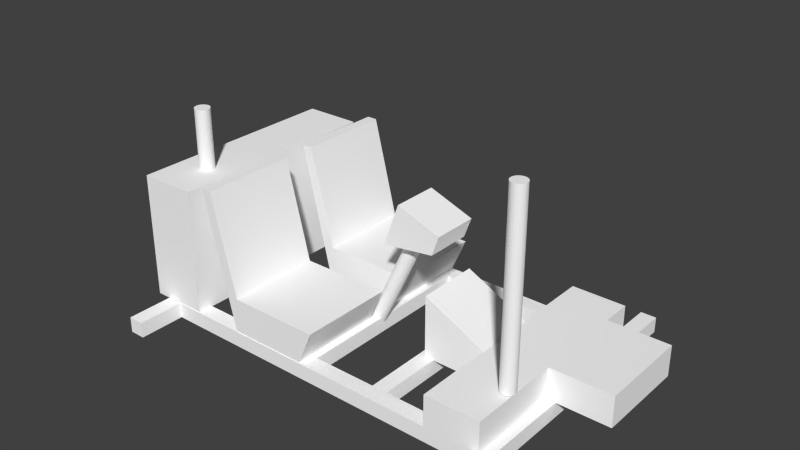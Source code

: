 # Source: apolloj1.blend  (saved by Blender 2.71.0; exported with 4.5.12 LTS)
import bpy
from mathutils import Matrix  # noqa: F401  (used for matrix-valued properties, if any)

bpy.ops.wm.read_factory_settings(use_empty=True)
scene = bpy.context.scene
scene.name = 'Scene'

# ---- collections
col_collection_1 = bpy.data.collections.new('Collection 1'); scene.collection.children.link(col_collection_1)

# ---- materials (node trees are filled in below, after node groups)
mat_colobotmesh_mat_1 = bpy.data.materials.new('ColobotMesh_mat_1')
mat_colobotmesh_mat_1.alpha_threshold = 0.0
mat_colobotmesh_mat_1.use_transparent_shadow = False
mat_colobotmesh_mat_1.diffuse_color = (1.0, 1.0, 1.0, 1.0)
mat_colobotmesh_mat_1.specular_color = (0.0, 0.0, 0.0)
mat_colobotmesh_mat_1.roughness = 0.5

# ---- material node trees

# ---- world
world_world = bpy.data.worlds.new('World'); scene.world = world_world
world_world.color = (0.05088, 0.05088, 0.05088)
world_world.use_sun_shadow = False
world_world.sun_shadow_jitter_overblur = 0.0
world_world.cycles.sampling_method = 'MANUAL'
world_world.cycles.sample_map_resolution = 256

# ---- meshes
me_colobotmesh = bpy.data.meshes.new('ColobotMesh_')
me_colobotmesh.from_pydata([(-6.012, 1.883, -4.987), (-6.012, 1.383, 5.013), (-5.512, 1.383, -4.987), (-6.012, 1.383, -4.987), (-5.512, 1.883, -4.987), (0.2915, 4.747, -0.7302), (1.979, 4.974, -0.7302), (2.211, 5.611, 0.7317), (4.0, 2.864, 1.0), (2.0, 1.864, 1.0), (2.0, 3.842, 1.0), (-3.0, 1.87, 0.507), (-3.0, 1.87, 3.507), (5.717, 2.864, -3.514), (3.965, 2.864, -3.514), (3.965, 2.864, 3.525), (-6.489, 5.864, -3.495), (6.019, 1.383, -4.987), (5.519, 1.383, -4.987), (5.519, 1.883, -4.987), (7.708, 2.865, 0.4942), (1.808, 1.883, 3.024), (7.708, 1.865, 0.4942), (-6.489, 1.864, 3.505), (-0.4888, 1.87, 0.507), (5.738, 1.383, 3.024), (1.808, 1.883, -3.024), (5.717, 1.864, 3.525), (-5.762, 1.883, -3.014), (5.717, 1.864, -3.514), (3.965, 1.864, -3.514), (-0.2473, 1.383, 3.024), (-0.7473, 1.383, 3.024), (-0.7473, 1.383, -3.024), (-0.2473, 1.883, 3.024), (-5.762, 1.883, 3.524), (-5.762, 1.383, -3.014), (-5.762, 1.383, -3.514), (-4.02, 6.186, 0.507), (-0.4888, 1.87, 3.507), (-4.648, 1.864, -3.495), (-6.489, 1.864, -3.495), (-4.648, 1.864, 3.505), (1.979, 4.974, 0.7317), (-5.512, 1.383, 5.013), (-6.012, 1.883, 5.013), (-5.512, 1.883, 5.013), (5.708, 1.865, 0.4942), (-7.173, 1.962, -2.504), (-6.489, 1.962, -2.504), (4.0, 1.864, -1.0), (-5.762, 1.883, -3.514), (5.738, 1.883, -3.014), (5.738, 1.383, -3.514), (-6.489, 3.962, 0.3468), (-7.173, 3.962, -2.504), (-7.173, 1.962, 0.3468), (-7.173, 3.962, 0.3468), (0.7936, 6.127, -0.7302), (2.211, 5.611, -0.7302), (6.019, 1.883, 5.013), (6.019, 1.883, -4.987), (0.0, 3.0, 0.507), (-2.898, 3.0, -3.534), (-4.02, 6.186, -0.5338), (-3.694, 6.186, -3.534), (0.0, 3.0, -0.5338), (-6.489, 5.864, 3.505), (-4.648, 5.864, 3.505), (5.738, 1.383, -3.014), (5.738, 1.383, 3.524), (5.738, 1.883, 3.024), (-5.762, 1.883, 3.024), (4.0, 1.864, 1.0), (-0.4888, 1.87, -3.534), (-0.4888, 1.87, -0.5338), (-3.0, 1.87, -0.5338), (-3.0, 1.87, -3.534), (6.019, 1.383, 5.013), (2.0, 3.842, -1.0), (4.0, 2.864, -1.0), (-4.648, 5.864, -3.495), (0.7936, 6.127, 0.7317), (-2.898, 3.0, -0.5338), (-3.694, 6.186, -0.5338), (0.0, 3.0, -3.534), (0.2915, 4.747, 0.7317), (3.965, 1.864, 3.525), (5.717, 2.864, 3.525), (-6.489, 3.962, -2.504), (-6.489, 1.962, 0.3468), (-4.02, 6.186, -3.534), (5.708, 2.865, -2.516), (5.708, 2.865, 0.4942), (7.708, 2.865, -2.516), (7.708, 1.865, -2.516), (5.708, 1.865, -2.516), (2.0, 1.864, -1.0), (-3.694, 6.186, 3.507), (-0.7473, 1.883, 3.024), (-0.2473, 1.883, -3.024), (-0.7473, 1.883, -3.024), (1.808, 1.383, 3.024), (1.808, 1.383, -3.024), (2.308, 1.883, -3.024), (2.308, 1.883, 3.024), (2.308, 1.383, 3.024), (2.308, 1.383, -3.024), (5.519, 1.383, 5.013), (5.519, 1.883, 5.013), (-5.762, 1.383, 3.524), (-5.762, 1.383, 3.024), (-2.898, 3.0, 0.507), (-0.2473, 1.383, -3.024), (-3.694, 6.186, 0.507), (0.0, 3.0, 3.507), (-2.898, 3.0, 3.507), (-4.02, 6.186, 3.507), (5.509, 8.747, 2.04), (5.509, 2.876, 1.8), (5.509, 8.747, 1.8), (5.559, 2.876, 1.805), (5.559, 8.747, 1.805), (5.606, 2.876, 1.821), (5.606, 8.747, 1.821), (5.65, 2.876, 1.846), (5.65, 8.747, 1.846), (5.687, 2.876, 1.879), (5.687, 8.747, 1.879), (5.716, 2.876, 1.92), (5.716, 8.747, 1.92), (5.737, 2.876, 1.966), (5.737, 8.747, 1.966), (5.747, 2.876, 2.015), (5.747, 8.747, 2.015), (5.747, 2.876, 2.065), (5.747, 8.747, 2.065), (5.737, 2.876, 2.114), (5.737, 8.747, 2.114), (5.716, 2.876, 2.159), (5.716, 8.747, 2.159), (5.687, 2.876, 2.2), (5.687, 8.747, 2.2), (5.65, 2.876, 2.233), (5.65, 8.747, 2.233), (5.606, 2.876, 2.258), (5.606, 8.747, 2.258), (5.559, 2.876, 2.274), (5.559, 8.747, 2.274), (5.509, 2.876, 2.279), (5.509, 8.747, 2.279), (5.459, 2.876, 2.274), (5.459, 8.747, 2.274), (5.412, 2.876, 2.258), (5.412, 8.747, 2.258), (5.368, 2.876, 2.233), (5.368, 8.747, 2.233), (5.331, 2.876, 2.2), (5.331, 8.747, 2.2), (5.302, 2.876, 2.159), (5.302, 8.747, 2.159), (5.281, 2.876, 2.114), (5.281, 8.747, 2.114), (5.271, 2.876, 2.065), (5.271, 8.747, 2.065), (5.271, 2.876, 2.015), (5.271, 8.747, 2.015), (5.281, 2.876, 1.966), (5.281, 8.747, 1.966), (5.302, 2.876, 1.92), (5.302, 8.747, 1.92), (5.331, 2.876, 1.879), (5.331, 8.747, 1.879), (5.368, 2.876, 1.846), (5.368, 8.747, 1.846), (5.412, 2.876, 1.821), (5.412, 8.747, 1.821), (5.459, 2.876, 1.805), (5.459, 8.747, 1.805), (-5.517, 7.781, 2.012), (-5.517, 5.83, 1.773), (-5.517, 7.781, 1.773), (-5.467, 5.83, 1.778), (-5.467, 7.781, 1.778), (-5.42, 5.83, 1.794), (-5.42, 7.781, 1.794), (-5.376, 5.83, 1.819), (-5.376, 7.781, 1.819), (-5.339, 5.83, 1.852), (-5.339, 7.781, 1.852), (-5.31, 5.83, 1.893), (-5.31, 7.781, 1.893), (-5.289, 5.83, 1.938), (-5.289, 7.781, 1.938), (-5.279, 5.83, 1.987), (-5.279, 7.781, 1.987), (-5.279, 5.83, 2.037), (-5.279, 7.781, 2.037), (-5.289, 5.83, 2.086), (-5.289, 7.781, 2.086), (-5.31, 5.83, 2.132), (-5.31, 7.781, 2.132), (-5.339, 5.83, 2.173), (-5.339, 7.781, 2.173), (-5.376, 5.83, 2.206), (-5.376, 7.781, 2.206), (-5.42, 5.83, 2.231), (-5.42, 7.781, 2.231), (-5.467, 5.83, 2.247), (-5.467, 7.781, 2.247), (-5.517, 5.83, 2.252), (-5.517, 7.781, 2.252), (-5.567, 5.83, 2.247), (-5.567, 7.781, 2.247), (-5.614, 5.83, 2.231), (-5.614, 7.781, 2.231), (-5.658, 5.83, 2.206), (-5.658, 7.781, 2.206), (-5.695, 5.83, 2.173), (-5.695, 7.781, 2.173), (-5.724, 5.83, 2.132), (-5.724, 7.781, 2.132), (-5.745, 5.83, 2.086), (-5.745, 7.781, 2.086), (-5.755, 5.83, 2.037), (-5.755, 7.781, 2.037), (-5.755, 5.83, 1.987), (-5.755, 7.781, 1.987), (-5.745, 5.83, 1.938), (-5.745, 7.781, 1.938), (-5.724, 5.83, 1.893), (-5.724, 7.781, 1.893), (-5.695, 5.83, 1.852), (-5.695, 7.781, 1.852), (-5.658, 5.83, 1.819), (-5.658, 7.781, 1.819), (-5.614, 5.83, 1.794), (-5.614, 7.781, 1.794), (-5.567, 5.83, 1.778), (-5.567, 7.781, 1.778), (-0.5212, 1.681, -0.1478), (1.102, 5.161, -0.1478), (-0.4761, 1.66, -0.1426), (1.147, 5.14, -0.1426), (-0.4329, 1.64, -0.1271), (1.19, 5.12, -0.1271), (-0.3936, 1.621, -0.1021), (1.229, 5.102, -0.1021), (-0.3599, 1.606, -0.0686), (1.263, 5.086, -0.0686), (-0.3333, 1.593, -0.02811), (1.29, 5.073, -0.02811), (-0.3148, 1.585, 0.01762), (1.308, 5.065, 0.01762), (-0.3054, 1.58, 0.06658), (1.317, 5.06, 0.06658), (-0.3054, 1.58, 0.1166), (1.317, 5.06, 0.1166), (-0.3148, 1.585, 0.1656), (1.308, 5.065, 0.1656), (-0.3333, 1.593, 0.2113), (1.29, 5.073, 0.2113), (-0.3599, 1.606, 0.2518), (1.263, 5.086, 0.2518), (-0.3936, 1.621, 0.2853), (1.229, 5.102, 0.2853), (-0.4329, 1.64, 0.3103), (1.19, 5.12, 0.3103), (-0.4761, 1.66, 0.3258), (1.147, 5.14, 0.3258), (-0.5212, 1.681, 0.331), (1.102, 5.161, 0.331), (-0.5663, 1.702, 0.3258), (1.056, 5.182, 0.3258), (-0.6095, 1.722, 0.3103), (1.013, 5.202, 0.3103), (-0.6487, 1.74, 0.2853), (0.9741, 5.22, 0.2853), (-0.6825, 1.756, 0.2518), (0.9403, 5.236, 0.2518), (-0.7091, 1.768, 0.2113), (0.9137, 5.249, 0.2113), (-0.7276, 1.777, 0.1656), (0.8952, 5.257, 0.1656), (-0.737, 1.781, 0.1166), (0.8858, 5.262, 0.1166), (-0.737, 1.781, 0.06658), (0.8858, 5.262, 0.06658), (-0.7276, 1.777, 0.01762), (0.8952, 5.257, 0.01762), (-0.7091, 1.768, -0.02811), (0.9137, 5.249, -0.02811), (-0.6825, 1.756, -0.0686), (0.9403, 5.236, -0.0686), (-0.6487, 1.74, -0.1021), (0.9741, 5.22, -0.1021), (-0.6095, 1.722, -0.1271), (1.013, 5.202, -0.1271), (-0.5663, 1.702, -0.1426), (1.056, 5.182, -0.1426)], [], [(0, 45, 46), (74, 75, 76), (77, 74, 76), (104, 105, 106), (106, 107, 104), (94, 95, 96), (56, 57, 55), (46, 45, 1), (1, 44, 46), (4, 2, 3), (3, 0, 4), (2, 44, 1), (1, 3, 2), (4, 46, 44), (44, 2, 4), (46, 4, 0), (3, 1, 45), (45, 0, 3), (60, 109, 108), (108, 78, 60), (61, 17, 18), (18, 19, 61), (17, 78, 108), (108, 18, 17), (61, 60, 78), (78, 17, 61), (19, 109, 60), (60, 61, 19), (18, 108, 109), (109, 19, 18), (70, 110, 111), (111, 25, 70), (252, 250, 253), (250, 248, 251), (71, 72, 35), (248, 246, 249), (25, 111, 72), (72, 71, 25), (69, 36, 37), (37, 53, 69), (52, 28, 36), (36, 69, 52), (246, 244, 247), (244, 242, 245), (53, 37, 51), (242, 240, 243), (42, 23, 41), (41, 40, 42), (68, 81, 16), (16, 67, 68), (81, 40, 41), (41, 16, 81), (68, 42, 40), (40, 81, 68), (67, 23, 42), (42, 68, 67), (16, 41, 23), (23, 67, 16), (77, 76, 64), (91, 77, 64), (85, 66, 75), (74, 85, 75), (63, 83, 66), (85, 63, 66), (65, 84, 83), (63, 65, 83), (91, 64, 84), (65, 91, 84), (66, 83, 75), (75, 83, 76), (76, 83, 64), (83, 84, 64), (63, 85, 74), (63, 74, 77), (63, 77, 91), (65, 63, 91), (11, 12, 117), (38, 11, 117), (24, 39, 12), (11, 24, 12), (62, 115, 39), (24, 62, 39), (112, 116, 115), (62, 112, 115), (114, 98, 116), (112, 114, 116), (38, 117, 98), (114, 38, 98), (115, 116, 39), (39, 116, 12), (12, 116, 117), (116, 98, 117), (112, 62, 24), (112, 24, 11), (112, 11, 38), (114, 112, 38), (27, 87, 30), (30, 29, 27), (88, 13, 14), (14, 15, 88), (13, 29, 30), (30, 14, 13), (88, 27, 29), (29, 13, 88), (15, 87, 27), (27, 88, 15), (14, 30, 87), (87, 15, 14), (73, 9, 97), (97, 50, 73), (8, 80, 79), (79, 10, 8), (80, 50, 97), (97, 79, 80), (10, 9, 73), (73, 8, 10), (79, 97, 9), (9, 10, 79), (113, 31, 32), (32, 33, 113), (100, 34, 31), (31, 113, 100), (101, 99, 34), (34, 100, 101), (33, 32, 99), (99, 101, 33), (107, 106, 102), (102, 103, 107), (26, 21, 105), (105, 104, 26), (103, 102, 21), (21, 26, 103), (22, 47, 96), (96, 95, 22), (20, 94, 92), (92, 93, 20), (96, 92, 94), (20, 22, 95), (95, 94, 20), (93, 47, 22), (22, 20, 93), (43, 86, 5), (5, 6, 43), (7, 59, 58), (58, 82, 7), (59, 6, 5), (5, 58, 59), (7, 43, 6), (6, 59, 7), (82, 86, 43), (43, 7, 82), (58, 5, 86), (86, 82, 58), (196, 194, 197), (184, 182, 185), (182, 180, 183), (188, 186, 189), (194, 192, 195), (198, 196, 199), (190, 188, 191), (186, 184, 187), (192, 190, 193), (90, 56, 48), (48, 49, 90), (54, 89, 55), (55, 57, 54), (89, 49, 48), (48, 55, 89), (57, 56, 90), (90, 54, 57), (55, 48, 56), (118, 122, 120), (119, 120, 122), (118, 124, 122), (121, 122, 124), (118, 126, 124), (123, 124, 126), (118, 128, 126), (125, 126, 128), (118, 130, 128), (127, 128, 130), (118, 132, 130), (129, 130, 132), (118, 134, 132), (131, 132, 134), (118, 136, 134), (133, 134, 136), (118, 138, 136), (135, 136, 138), (118, 140, 138), (137, 138, 140), (118, 142, 140), (139, 140, 142), (118, 144, 142), (141, 142, 144), (118, 146, 144), (143, 144, 146), (118, 148, 146), (145, 146, 148), (118, 150, 148), (147, 148, 150), (118, 152, 150), (149, 150, 152), (118, 154, 152), (151, 152, 154), (118, 156, 154), (153, 154, 156), (118, 158, 156), (155, 156, 158), (118, 160, 158), (157, 158, 160), (118, 162, 160), (159, 160, 162), (118, 164, 162), (161, 162, 164), (118, 166, 164), (163, 164, 166), (118, 168, 166), (165, 166, 168), (118, 170, 168), (167, 168, 170), (118, 172, 170), (169, 170, 172), (118, 174, 172), (171, 172, 174), (118, 176, 174), (173, 174, 176), (118, 178, 176), (175, 176, 178), (118, 120, 178), (177, 178, 120), (121, 119, 122), (123, 121, 124), (125, 123, 126), (127, 125, 128), (129, 127, 130), (131, 129, 132), (133, 131, 134), (135, 133, 136), (137, 135, 138), (139, 137, 140), (141, 139, 142), (143, 141, 144), (145, 143, 146), (147, 145, 148), (149, 147, 150), (151, 149, 152), (153, 151, 154), (155, 153, 156), (157, 155, 158), (159, 157, 160), (161, 159, 162), (163, 161, 164), (165, 163, 166), (167, 165, 168), (169, 167, 170), (171, 169, 172), (173, 171, 174), (175, 173, 176), (177, 175, 178), (119, 177, 120), (179, 183, 181), (180, 181, 183), (179, 185, 183), (182, 183, 185), (179, 187, 185), (184, 185, 187), (179, 189, 187), (186, 187, 189), (179, 191, 189), (188, 189, 191), (179, 193, 191), (190, 191, 193), (179, 195, 193), (192, 193, 195), (179, 197, 195), (194, 195, 197), (180, 238, 181), (179, 199, 197), (196, 197, 199), (238, 236, 239), (179, 201, 199), (198, 199, 201), (236, 234, 237), (179, 203, 201), (200, 201, 203), (234, 232, 235), (179, 205, 203), (202, 203, 205), (232, 230, 233), (179, 207, 205), (204, 205, 207), (230, 228, 231), (179, 209, 207), (206, 207, 209), (228, 226, 229), (179, 211, 209), (208, 209, 211), (226, 224, 227), (179, 213, 211), (210, 211, 213), (224, 222, 225), (179, 215, 213), (212, 213, 215), (222, 220, 223), (179, 217, 215), (214, 215, 217), (220, 218, 221), (179, 219, 217), (216, 217, 219), (218, 216, 219), (179, 221, 219), (218, 219, 221), (216, 214, 217), (179, 223, 221), (220, 221, 223), (214, 212, 215), (179, 225, 223), (222, 223, 225), (212, 210, 213), (179, 227, 225), (224, 225, 227), (210, 208, 211), (179, 229, 227), (226, 227, 229), (208, 206, 209), (179, 231, 229), (228, 229, 231), (206, 204, 207), (179, 233, 231), (230, 231, 233), (204, 202, 205), (179, 235, 233), (232, 233, 235), (202, 200, 203), (179, 237, 235), (234, 235, 237), (200, 198, 201), (179, 239, 237), (236, 237, 239), (179, 181, 239), (238, 239, 181), (240, 241, 243), (242, 243, 245), (244, 245, 247), (246, 247, 249), (248, 249, 251), (250, 251, 253), (252, 253, 255), (254, 255, 257), (256, 257, 259), (258, 259, 261), (260, 261, 263), (262, 263, 265), (264, 265, 267), (266, 267, 269), (268, 269, 271), (270, 271, 273), (272, 273, 275), (274, 275, 277), (276, 277, 279), (278, 279, 281), (280, 281, 283), (282, 283, 285), (284, 285, 287), (286, 287, 289), (288, 289, 291), (290, 291, 293), (292, 293, 295), (294, 295, 297), (296, 297, 299), (298, 299, 241), (27, 35, 110), (110, 70, 27), (35, 27, 71), (29, 51, 28), (28, 52, 29), (51, 29, 53), (254, 252, 255), (256, 254, 257), (258, 256, 259), (260, 258, 261), (262, 260, 263), (264, 262, 265), (266, 264, 267), (268, 266, 269), (270, 268, 271), (272, 270, 273), (274, 272, 275), (276, 274, 277), (278, 276, 279), (280, 278, 281), (282, 280, 283), (284, 282, 285), (286, 284, 287), (288, 286, 289), (290, 288, 291), (292, 290, 293), (294, 292, 295), (296, 294, 297), (298, 296, 299), (240, 298, 241)])
_uv = me_colobotmesh.uv_layers.new(name='UV_1')
_uv.uv.foreach_set('vector', [0.5957, 0.998, 0.623, 0.998, 0.623, 0.998, 0.6855, 0.9707, 0.6855, 0.998, 0.6582, 0.998, 0.6582, 0.9707, 0.6855, 0.9707, 0.6582, 0.998, 0.623, 0.998, 0.5957, 0.998, 0.5957, 0.9707, 0.5957, 0.9707, 0.623, 0.9707, 0.623, 0.998, 0.248, 0.998, 0.248, 0.752, 0.001953, 0.752, 0.248, 0.752, 0.248, 0.998, 0.001953, 0.998, 0.748, 0.9668, 0.6895, 0.9668, 0.6895, 0.9082, 0.6895, 0.9082, 0.748, 0.9082, 0.748, 0.9668, 0.748, 0.9668, 0.748, 0.9082, 0.6895, 0.9082, 0.6895, 0.9082, 0.6895, 0.9668, 0.748, 0.9668, 0.5957, 0.9707, 0.623, 0.9707, 0.623, 0.9707, 0.623, 0.9707, 0.5957, 0.9707, 0.5957, 0.9707, 0.5957, 0.998, 0.623, 0.998, 0.623, 0.9707, 0.623, 0.9707, 0.5957, 0.9707, 0.5957, 0.998, 0.623, 0.998, 0.5957, 0.998, 0.5957, 0.998, 0.5957, 0.9707, 0.623, 0.9707, 0.623, 0.998, 0.623, 0.998, 0.5957, 0.998, 0.5957, 0.9707, 0.748, 0.9668, 0.6895, 0.9668, 0.6895, 0.9082, 0.6895, 0.9082, 0.748, 0.9082, 0.748, 0.9668, 0.748, 0.9668, 0.748, 0.9082, 0.6895, 0.9082, 0.6895, 0.9082, 0.6895, 0.9668, 0.748, 0.9668, 0.5957, 0.9707, 0.623, 0.9707, 0.623, 0.9707, 0.623, 0.9707, 0.5957, 0.9707, 0.5957, 0.9707, 0.5957, 0.998, 0.623, 0.998, 0.623, 0.9707, 0.623, 0.9707, 0.5957, 0.9707, 0.5957, 0.998, 0.5957, 0.998, 0.623, 0.998, 0.623, 0.998, 0.623, 0.998, 0.5957, 0.998, 0.5957, 0.998, 0.5957, 0.9707, 0.623, 0.9707, 0.623, 0.998, 0.623, 0.998, 0.5957, 0.998, 0.5957, 0.9707, 0.5957, 0.998, 0.623, 0.998, 0.623, 0.9707, 0.623, 0.9707, 0.5957, 0.9707, 0.5957, 0.998, 0.6128, 0.9757, 0.6147, 0.9757, 0.6128, 0.9953, 0.6147, 0.9757, 0.6164, 0.9757, 0.6147, 0.9953, 0.5957, 0.9707, 0.623, 0.9707, 0.623, 0.998, 0.6164, 0.9757, 0.6178, 0.9757, 0.6164, 0.9953, 0.5957, 0.9707, 0.623, 0.9707, 0.623, 0.998, 0.623, 0.998, 0.5957, 0.998, 0.5957, 0.9707, 0.5957, 0.998, 0.623, 0.998, 0.623, 0.9707, 0.623, 0.9707, 0.5957, 0.9707, 0.5957, 0.998, 0.5957, 0.998, 0.623, 0.998, 0.623, 0.9707, 0.623, 0.9707, 0.5957, 0.9707, 0.5957, 0.998, 0.6178, 0.9757, 0.6188, 0.9757, 0.6178, 0.9953, 0.6188, 0.9757, 0.6195, 0.9757, 0.6188, 0.9953, 0.5957, 0.9707, 0.623, 0.9707, 0.623, 0.998, 0.6195, 0.9757, 0.6197, 0.9757, 0.6195, 0.9953, 0.623, 0.998, 0.5957, 0.998, 0.5957, 0.9707, 0.5957, 0.9707, 0.623, 0.9707, 0.623, 0.998, 0.127, 0.001953, 0.127, 0.498, 0.2324, 0.498, 0.2324, 0.498, 0.2324, 0.001953, 0.127, 0.001953, 0.001953, 0.248, 0.001953, 0.001953, 0.1074, 0.001953, 0.1074, 0.001953, 0.1074, 0.248, 0.001953, 0.248, 0.502, 0.498, 0.502, 0.252, 0.9355, 0.252, 0.9355, 0.252, 0.9355, 0.498, 0.502, 0.498, 0.1074, 0.248, 0.1074, 0.001953, 0.001953, 0.001953, 0.001953, 0.001953, 0.001953, 0.248, 0.1074, 0.248, 0.9355, 0.498, 0.9355, 0.252, 0.502, 0.252, 0.502, 0.252, 0.502, 0.498, 0.9355, 0.498, 0.6582, 0.9707, 0.6855, 0.9707, 0.6855, 0.998, 0.6582, 0.998, 0.6582, 0.9707, 0.6855, 0.998, 0.498, 0.248, 0.252, 0.248, 0.252, 0.1738, 0.498, 0.1738, 0.498, 0.248, 0.252, 0.1738, 0.252, 0.252, 0.252, 0.498, 0.498, 0.498, 0.498, 0.252, 0.252, 0.252, 0.498, 0.498, 0.252, 0.502, 0.252, 0.748, 0.498, 0.748, 0.498, 0.502, 0.252, 0.502, 0.498, 0.748, 0.6582, 0.9922, 0.6855, 0.9922, 0.6855, 0.9648, 0.6582, 0.9922, 0.6582, 0.9922, 0.6855, 0.9648, 0.252, 0.248, 0.4896, 0.248, 0.2921, 0.1738, 0.2921, 0.1738, 0.4896, 0.248, 0.498, 0.1738, 0.6651, 0.9707, 0.6658, 0.9779, 0.6582, 0.998, 0.6658, 0.9779, 0.6604, 0.998, 0.6582, 0.998, 0.4896, 0.248, 0.252, 0.248, 0.2921, 0.1738, 0.4896, 0.248, 0.2921, 0.1738, 0.498, 0.1738, 0.6658, 0.9779, 0.6651, 0.9707, 0.6582, 0.998, 0.6604, 0.998, 0.6658, 0.9779, 0.6582, 0.998, 0.6582, 0.9707, 0.6855, 0.9707, 0.6855, 0.998, 0.6582, 0.998, 0.6582, 0.9707, 0.6855, 0.998, 0.6855, 0.9707, 0.6855, 0.998, 0.6582, 0.998, 0.6582, 0.9707, 0.6855, 0.9707, 0.6582, 0.998, 0.252, 0.248, 0.498, 0.248, 0.498, 0.1738, 0.252, 0.1738, 0.252, 0.248, 0.498, 0.1738, 0.252, 0.252, 0.252, 0.498, 0.498, 0.498, 0.498, 0.252, 0.252, 0.252, 0.498, 0.498, 0.252, 0.502, 0.252, 0.748, 0.498, 0.748, 0.498, 0.502, 0.252, 0.502, 0.498, 0.748, 0.6582, 0.9922, 0.6855, 0.9922, 0.6855, 0.9648, 0.6582, 0.9922, 0.6582, 0.9922, 0.6855, 0.9648, 0.252, 0.248, 0.4896, 0.248, 0.2921, 0.1738, 0.2921, 0.1738, 0.4896, 0.248, 0.498, 0.1738, 0.6651, 0.9707, 0.6658, 0.9779, 0.6582, 0.998, 0.6658, 0.9779, 0.6604, 0.998, 0.6582, 0.998, 0.4896, 0.248, 0.252, 0.248, 0.2921, 0.1738, 0.4896, 0.248, 0.2921, 0.1738, 0.498, 0.1738, 0.6658, 0.9779, 0.6651, 0.9707, 0.6582, 0.998, 0.6604, 0.998, 0.6658, 0.9779, 0.6582, 0.998, 0.998, 0.998, 0.877, 0.998, 0.877, 0.502, 0.877, 0.502, 0.998, 0.502, 0.998, 0.998, 0.998, 0.998, 0.998, 0.502, 0.877, 0.502, 0.877, 0.502, 0.877, 0.998, 0.998, 0.998, 0.6543, 0.8262, 0.6543, 0.7598, 0.5332, 0.7598, 0.5332, 0.7598, 0.5332, 0.8262, 0.6543, 0.8262, 0.8066, 0.998, 0.873, 0.998, 0.873, 0.502, 0.873, 0.502, 0.8066, 0.502, 0.8066, 0.998, 0.5332, 0.8262, 0.5332, 0.7598, 0.6543, 0.7598, 0.6543, 0.7598, 0.6543, 0.8262, 0.5332, 0.8262, 0.8066, 0.502, 0.873, 0.502, 0.873, 0.998, 0.873, 0.998, 0.8066, 0.998, 0.8066, 0.502, 0.623, 0.998, 0.5957, 0.998, 0.5957, 0.9707, 0.5957, 0.9707, 0.623, 0.9707, 0.623, 0.998, 0.6582, 0.9707, 0.6855, 0.9707, 0.6855, 0.998, 0.6855, 0.998, 0.6582, 0.998, 0.6582, 0.9707, 0.6582, 0.9845, 0.6582, 0.9707, 0.6855, 0.9707, 0.6855, 0.9707, 0.6855, 0.998, 0.6582, 0.9845, 0.6855, 0.998, 0.6855, 0.9707, 0.6582, 0.9707, 0.6582, 0.9707, 0.6582, 0.9845, 0.6855, 0.998, 0.4199, 0.1699, 0.4199, 0.001953, 0.252, 0.001953, 0.252, 0.001953, 0.252, 0.1699, 0.4199, 0.1699, 0.5957, 0.9707, 0.5957, 0.998, 0.623, 0.998, 0.623, 0.998, 0.623, 0.9707, 0.5957, 0.9707, 0.623, 0.998, 0.5957, 0.998, 0.5957, 0.9707, 0.5957, 0.9707, 0.623, 0.9707, 0.623, 0.998, 0.623, 0.9707, 0.623, 0.998, 0.5957, 0.998, 0.5957, 0.998, 0.5957, 0.9707, 0.623, 0.9707, 0.623, 0.9707, 0.5957, 0.9707, 0.5957, 0.998, 0.5957, 0.998, 0.623, 0.998, 0.623, 0.9707, 0.5957, 0.9707, 0.5957, 0.998, 0.623, 0.998, 0.623, 0.998, 0.623, 0.9707, 0.5957, 0.9707, 0.623, 0.9707, 0.623, 0.998, 0.5957, 0.998, 0.5957, 0.998, 0.5957, 0.9707, 0.623, 0.9707, 0.623, 0.9707, 0.5957, 0.9707, 0.5957, 0.998, 0.5957, 0.998, 0.623, 0.998, 0.623, 0.9707, 0.248, 0.998, 0.001953, 0.998, 0.001953, 0.752, 0.001953, 0.752, 0.248, 0.752, 0.248, 0.998, 0.248, 0.998, 0.248, 0.752, 0.001953, 0.752, 0.001953, 0.752, 0.001953, 0.998, 0.248, 0.998, 0.001953, 0.752, 0.001953, 0.998, 0.248, 0.998, 0.248, 0.998, 0.248, 0.752, 0.001953, 0.752, 0.001953, 0.752, 0.001953, 0.998, 0.248, 0.998, 0.001953, 0.998, 0.001953, 0.752, 0.248, 0.752, 0.248, 0.752, 0.248, 0.998, 0.001953, 0.998, 0.6855, 0.998, 0.6855, 0.9707, 0.6582, 0.9707, 0.6582, 0.9707, 0.6582, 0.998, 0.6855, 0.998, 0.6855, 0.9707, 0.6582, 0.9707, 0.6582, 0.998, 0.6582, 0.998, 0.6855, 0.998, 0.6855, 0.9707, 0.6855, 0.9878, 0.6822, 0.9752, 0.6582, 0.9707, 0.6582, 0.9707, 0.6654, 0.998, 0.6855, 0.9878, 0.6855, 0.998, 0.6855, 0.9707, 0.6582, 0.9707, 0.6582, 0.9707, 0.6582, 0.998, 0.6855, 0.998, 0.6654, 0.998, 0.6582, 0.9707, 0.6822, 0.9752, 0.6822, 0.9752, 0.6855, 0.9878, 0.6654, 0.998, 0.4199, 0.1699, 0.4199, 0.001953, 0.252, 0.001953, 0.252, 0.001953, 0.252, 0.1699, 0.4199, 0.1699, 0.7564, 0.502, 0.7593, 0.502, 0.7564, 0.748, 0.7703, 0.502, 0.7712, 0.502, 0.7703, 0.748, 0.7712, 0.502, 0.7715, 0.502, 0.7712, 0.748, 0.767, 0.502, 0.7689, 0.502, 0.767, 0.748, 0.7593, 0.502, 0.7621, 0.502, 0.7593, 0.748, 0.7536, 0.502, 0.7564, 0.502, 0.7536, 0.748, 0.7647, 0.502, 0.767, 0.502, 0.7647, 0.748, 0.7689, 0.502, 0.7703, 0.502, 0.7689, 0.748, 0.7621, 0.502, 0.7647, 0.502, 0.7621, 0.748, 0.248, 0.998, 0.001953, 0.998, 0.001953, 0.752, 0.001953, 0.752, 0.248, 0.752, 0.248, 0.998, 0.248, 0.998, 0.248, 0.752, 0.001953, 0.752, 0.001953, 0.752, 0.001953, 0.998, 0.248, 0.998, 0.248, 0.998, 0.248, 0.752, 0.001953, 0.752, 0.001953, 0.752, 0.001953, 0.998, 0.248, 0.998, 0.001953, 0.998, 0.001953, 0.752, 0.248, 0.752, 0.248, 0.752, 0.248, 0.998, 0.001953, 0.998, 0.001953, 0.998, 0.001953, 0.752, 0.248, 0.752, 0.6719, 0.9844, 0.6628, 0.9744, 0.6651, 0.9727, 0.8027, 0.502, 0.8027, 0.998, 0.8024, 0.998, 0.6719, 0.9844, 0.6609, 0.9765, 0.6628, 0.9744, 0.8024, 0.502, 0.8024, 0.998, 0.8016, 0.998, 0.6719, 0.9844, 0.6595, 0.9789, 0.6609, 0.9765, 0.8016, 0.502, 0.8016, 0.998, 0.8001, 0.998, 0.6719, 0.9844, 0.6586, 0.9816, 0.6595, 0.9789, 0.8001, 0.502, 0.8001, 0.998, 0.7982, 0.998, 0.6719, 0.9844, 0.6583, 0.9844, 0.6586, 0.9816, 0.7982, 0.502, 0.7982, 0.998, 0.7959, 0.998, 0.6719, 0.9844, 0.6586, 0.9872, 0.6583, 0.9844, 0.7959, 0.502, 0.7959, 0.998, 0.7933, 0.998, 0.6719, 0.9844, 0.6595, 0.9899, 0.6586, 0.9872, 0.7933, 0.502, 0.7933, 0.998, 0.7905, 0.998, 0.6719, 0.9844, 0.6609, 0.9924, 0.6595, 0.9899, 0.7905, 0.502, 0.7905, 0.998, 0.7877, 0.998, 0.6719, 0.9844, 0.6628, 0.9945, 0.6609, 0.9924, 0.7877, 0.502, 0.7877, 0.998, 0.7849, 0.998, 0.6719, 0.9844, 0.6651, 0.9961, 0.6628, 0.9945, 0.7849, 0.502, 0.7849, 0.998, 0.7823, 0.998, 0.6719, 0.9844, 0.6677, 0.9973, 0.6651, 0.9961, 0.7823, 0.502, 0.7823, 0.998, 0.78, 0.998, 0.6719, 0.9844, 0.6705, 0.9979, 0.6677, 0.9973, 0.78, 0.502, 0.78, 0.998, 0.7781, 0.998, 0.6719, 0.9844, 0.6733, 0.9979, 0.6705, 0.9979, 0.7781, 0.502, 0.7781, 0.998, 0.7767, 0.998, 0.6719, 0.9844, 0.6761, 0.9973, 0.6733, 0.9979, 0.7767, 0.502, 0.7767, 0.998, 0.7758, 0.998, 0.6719, 0.9844, 0.6786, 0.9961, 0.6761, 0.9973, 0.7758, 0.502, 0.7758, 0.998, 0.7755, 0.998, 0.6719, 0.9844, 0.6809, 0.9945, 0.6786, 0.9961, 0.7755, 0.502, 0.7755, 0.998, 0.7758, 0.998, 0.6719, 0.9844, 0.6828, 0.9924, 0.6809, 0.9945, 0.7758, 0.502, 0.7758, 0.998, 0.7767, 0.998, 0.6719, 0.9844, 0.6842, 0.9899, 0.6828, 0.9924, 0.7767, 0.502, 0.7767, 0.998, 0.7781, 0.998, 0.6719, 0.9844, 0.6851, 0.9872, 0.6842, 0.9899, 0.7781, 0.502, 0.7781, 0.998, 0.78, 0.998, 0.6719, 0.9844, 0.6854, 0.9844, 0.6851, 0.9872, 0.78, 0.502, 0.78, 0.998, 0.7823, 0.998, 0.6719, 0.9844, 0.6851, 0.9816, 0.6854, 0.9844, 0.7823, 0.502, 0.7823, 0.998, 0.7849, 0.998, 0.6719, 0.9844, 0.6842, 0.9789, 0.6851, 0.9816, 0.7849, 0.502, 0.7849, 0.998, 0.7877, 0.998, 0.6719, 0.9844, 0.6828, 0.9765, 0.6842, 0.9789, 0.7877, 0.502, 0.7877, 0.998, 0.7905, 0.998, 0.6719, 0.9844, 0.6809, 0.9744, 0.6828, 0.9765, 0.7905, 0.502, 0.7905, 0.998, 0.7933, 0.998, 0.6719, 0.9844, 0.6786, 0.9727, 0.6809, 0.9744, 0.7933, 0.502, 0.7933, 0.998, 0.7959, 0.998, 0.6719, 0.9844, 0.6761, 0.9716, 0.6786, 0.9727, 0.7959, 0.502, 0.7959, 0.998, 0.7982, 0.998, 0.6719, 0.9844, 0.6733, 0.971, 0.6761, 0.9716, 0.7982, 0.502, 0.7982, 0.998, 0.8001, 0.998, 0.6719, 0.9844, 0.6705, 0.971, 0.6733, 0.971, 0.8001, 0.502, 0.8001, 0.998, 0.8016, 0.998, 0.6719, 0.9844, 0.6677, 0.9716, 0.6705, 0.971, 0.8016, 0.502, 0.8016, 0.998, 0.8024, 0.998, 0.6719, 0.9844, 0.6651, 0.9727, 0.6677, 0.9716, 0.8024, 0.502, 0.8024, 0.998, 0.8027, 0.998, 0.8024, 0.502, 0.8027, 0.502, 0.8024, 0.998, 0.8016, 0.502, 0.8024, 0.502, 0.8016, 0.998, 0.8001, 0.502, 0.8016, 0.502, 0.8001, 0.998, 0.7982, 0.502, 0.8001, 0.502, 0.7982, 0.998, 0.7959, 0.502, 0.7982, 0.502, 0.7959, 0.998, 0.7933, 0.502, 0.7959, 0.502, 0.7933, 0.998, 0.7905, 0.502, 0.7933, 0.502, 0.7905, 0.998, 0.7877, 0.502, 0.7905, 0.502, 0.7877, 0.998, 0.7849, 0.502, 0.7877, 0.502, 0.7849, 0.998, 0.7823, 0.502, 0.7849, 0.502, 0.7823, 0.998, 0.78, 0.502, 0.7823, 0.502, 0.78, 0.998, 0.7781, 0.502, 0.78, 0.502, 0.7781, 0.998, 0.7767, 0.502, 0.7781, 0.502, 0.7767, 0.998, 0.7758, 0.502, 0.7767, 0.502, 0.7758, 0.998, 0.7755, 0.502, 0.7758, 0.502, 0.7755, 0.998, 0.7758, 0.502, 0.7755, 0.502, 0.7758, 0.998, 0.7767, 0.502, 0.7758, 0.502, 0.7767, 0.998, 0.7781, 0.502, 0.7767, 0.502, 0.7781, 0.998, 0.78, 0.502, 0.7781, 0.502, 0.78, 0.998, 0.7823, 0.502, 0.78, 0.502, 0.7823, 0.998, 0.7849, 0.502, 0.7823, 0.502, 0.7849, 0.998, 0.7877, 0.502, 0.7849, 0.502, 0.7877, 0.998, 0.7905, 0.502, 0.7877, 0.502, 0.7905, 0.998, 0.7933, 0.502, 0.7905, 0.502, 0.7933, 0.998, 0.7959, 0.502, 0.7933, 0.502, 0.7959, 0.998, 0.7982, 0.502, 0.7959, 0.502, 0.7982, 0.998, 0.8001, 0.502, 0.7982, 0.502, 0.8001, 0.998, 0.8016, 0.502, 0.8001, 0.502, 0.8016, 0.998, 0.8024, 0.502, 0.8016, 0.502, 0.8024, 0.998, 0.8027, 0.502, 0.8024, 0.502, 0.8027, 0.998, 0.6102, 0.984, 0.6102, 0.9735, 0.6123, 0.9737, 0.7715, 0.502, 0.7715, 0.748, 0.7712, 0.748, 0.6102, 0.984, 0.608, 0.9737, 0.6102, 0.9735, 0.7712, 0.502, 0.7712, 0.748, 0.7703, 0.748, 0.6102, 0.984, 0.6059, 0.9744, 0.608, 0.9737, 0.7703, 0.502, 0.7703, 0.748, 0.7689, 0.748, 0.6102, 0.984, 0.604, 0.9755, 0.6059, 0.9744, 0.7689, 0.502, 0.7689, 0.748, 0.767, 0.748, 0.6102, 0.984, 0.6023, 0.977, 0.604, 0.9755, 0.767, 0.502, 0.767, 0.748, 0.7647, 0.748, 0.6102, 0.984, 0.601, 0.9788, 0.6023, 0.977, 0.7647, 0.502, 0.7647, 0.748, 0.7621, 0.748, 0.6102, 0.984, 0.6001, 0.9808, 0.601, 0.9788, 0.7621, 0.502, 0.7621, 0.748, 0.7593, 0.748, 0.6102, 0.984, 0.5997, 0.9829, 0.6001, 0.9808, 0.7593, 0.502, 0.7593, 0.748, 0.7564, 0.748, 0.7715, 0.502, 0.7712, 0.502, 0.7715, 0.748, 0.6102, 0.984, 0.5997, 0.9851, 0.5997, 0.9829, 0.7564, 0.502, 0.7564, 0.748, 0.7536, 0.748, 0.7712, 0.502, 0.7703, 0.502, 0.7712, 0.748, 0.6102, 0.984, 0.6001, 0.9873, 0.5997, 0.9851, 0.7536, 0.502, 0.7536, 0.748, 0.751, 0.748, 0.7703, 0.502, 0.7689, 0.502, 0.7703, 0.748, 0.6102, 0.984, 0.601, 0.9893, 0.6001, 0.9873, 0.751, 0.502, 0.751, 0.748, 0.7487, 0.748, 0.7689, 0.502, 0.767, 0.502, 0.7689, 0.748, 0.6102, 0.984, 0.6023, 0.9911, 0.601, 0.9893, 0.7487, 0.502, 0.7487, 0.748, 0.7468, 0.748, 0.767, 0.502, 0.7647, 0.502, 0.767, 0.748, 0.6102, 0.984, 0.604, 0.9926, 0.6023, 0.9911, 0.7468, 0.502, 0.7468, 0.748, 0.7454, 0.748, 0.7647, 0.502, 0.7621, 0.502, 0.7647, 0.748, 0.6102, 0.984, 0.6059, 0.9937, 0.604, 0.9926, 0.7454, 0.502, 0.7454, 0.748, 0.7445, 0.748, 0.7621, 0.502, 0.7593, 0.502, 0.7621, 0.748, 0.6102, 0.984, 0.608, 0.9944, 0.6059, 0.9937, 0.7445, 0.502, 0.7445, 0.748, 0.7442, 0.748, 0.7593, 0.502, 0.7564, 0.502, 0.7593, 0.748, 0.6102, 0.984, 0.6102, 0.9946, 0.608, 0.9944, 0.7442, 0.502, 0.7442, 0.748, 0.7445, 0.748, 0.7564, 0.502, 0.7536, 0.502, 0.7564, 0.748, 0.6102, 0.984, 0.6123, 0.9944, 0.6102, 0.9946, 0.7445, 0.502, 0.7445, 0.748, 0.7454, 0.748, 0.7536, 0.502, 0.751, 0.502, 0.7536, 0.748, 0.6102, 0.984, 0.6144, 0.9937, 0.6123, 0.9944, 0.7454, 0.502, 0.7454, 0.748, 0.7468, 0.748, 0.751, 0.502, 0.7487, 0.502, 0.751, 0.748, 0.6102, 0.984, 0.6163, 0.9926, 0.6144, 0.9937, 0.7468, 0.502, 0.7468, 0.748, 0.7487, 0.748, 0.7487, 0.502, 0.7468, 0.502, 0.7487, 0.748, 0.6102, 0.984, 0.618, 0.9911, 0.6163, 0.9926, 0.7487, 0.502, 0.7487, 0.748, 0.751, 0.748, 0.7468, 0.502, 0.7454, 0.502, 0.7468, 0.748, 0.6102, 0.984, 0.6193, 0.9893, 0.618, 0.9911, 0.751, 0.502, 0.751, 0.748, 0.7536, 0.748, 0.7454, 0.502, 0.7445, 0.502, 0.7454, 0.748, 0.6102, 0.984, 0.6202, 0.9873, 0.6193, 0.9893, 0.7536, 0.502, 0.7536, 0.748, 0.7564, 0.748, 0.7445, 0.502, 0.7442, 0.502, 0.7445, 0.748, 0.6102, 0.984, 0.6206, 0.9851, 0.6202, 0.9873, 0.7564, 0.502, 0.7564, 0.748, 0.7593, 0.748, 0.7442, 0.502, 0.7445, 0.502, 0.7442, 0.748, 0.6102, 0.984, 0.6206, 0.9829, 0.6206, 0.9851, 0.7593, 0.502, 0.7593, 0.748, 0.7621, 0.748, 0.7445, 0.502, 0.7454, 0.502, 0.7445, 0.748, 0.6102, 0.984, 0.6202, 0.9808, 0.6206, 0.9829, 0.7621, 0.502, 0.7621, 0.748, 0.7647, 0.748, 0.7454, 0.502, 0.7468, 0.502, 0.7454, 0.748, 0.6102, 0.984, 0.6193, 0.9788, 0.6202, 0.9808, 0.7647, 0.502, 0.7647, 0.748, 0.767, 0.748, 0.7468, 0.502, 0.7487, 0.502, 0.7468, 0.748, 0.6102, 0.984, 0.618, 0.977, 0.6193, 0.9788, 0.767, 0.502, 0.767, 0.748, 0.7689, 0.748, 0.7487, 0.502, 0.751, 0.502, 0.7487, 0.748, 0.6102, 0.984, 0.6163, 0.9755, 0.618, 0.977, 0.7689, 0.502, 0.7689, 0.748, 0.7703, 0.748, 0.751, 0.502, 0.7536, 0.502, 0.751, 0.748, 0.6102, 0.984, 0.6144, 0.9744, 0.6163, 0.9755, 0.7703, 0.502, 0.7703, 0.748, 0.7712, 0.748, 0.6102, 0.984, 0.6123, 0.9737, 0.6144, 0.9744, 0.7712, 0.502, 0.7712, 0.748, 0.7715, 0.748, 0.6197, 0.9757, 0.6197, 0.9953, 0.6195, 0.9953, 0.6195, 0.9757, 0.6195, 0.9953, 0.6188, 0.9953, 0.6188, 0.9757, 0.6188, 0.9953, 0.6178, 0.9953, 0.6178, 0.9757, 0.6178, 0.9953, 0.6164, 0.9953, 0.6164, 0.9757, 0.6164, 0.9953, 0.6147, 0.9953, 0.6147, 0.9757, 0.6147, 0.9953, 0.6128, 0.9953, 0.6128, 0.9757, 0.6128, 0.9953, 0.6107, 0.9953, 0.6107, 0.9757, 0.6107, 0.9953, 0.6087, 0.9953, 0.6087, 0.9757, 0.6087, 0.9953, 0.6066, 0.9953, 0.6066, 0.9757, 0.6066, 0.9953, 0.6047, 0.9953, 0.6047, 0.9757, 0.6047, 0.9953, 0.603, 0.9953, 0.603, 0.9757, 0.603, 0.9953, 0.6016, 0.9953, 0.6016, 0.9757, 0.6016, 0.9953, 0.6006, 0.9953, 0.6006, 0.9757, 0.6006, 0.9953, 0.5999, 0.9953, 0.5999, 0.9757, 0.5999, 0.9953, 0.5997, 0.9953, 0.5997, 0.9757, 0.5997, 0.9953, 0.5999, 0.9953, 0.5999, 0.9757, 0.5999, 0.9953, 0.6006, 0.9953, 0.6006, 0.9757, 0.6006, 0.9953, 0.6016, 0.9953, 0.6016, 0.9757, 0.6016, 0.9953, 0.603, 0.9953, 0.603, 0.9757, 0.603, 0.9953, 0.6047, 0.9953, 0.6047, 0.9757, 0.6047, 0.9953, 0.6066, 0.9953, 0.6066, 0.9757, 0.6066, 0.9953, 0.6087, 0.9953, 0.6087, 0.9757, 0.6087, 0.9953, 0.6107, 0.9953, 0.6107, 0.9757, 0.6107, 0.9953, 0.6128, 0.9953, 0.6128, 0.9757, 0.6128, 0.9953, 0.6147, 0.9953, 0.6147, 0.9757, 0.6147, 0.9953, 0.6164, 0.9953, 0.6164, 0.9757, 0.6164, 0.9953, 0.6178, 0.9953, 0.6178, 0.9757, 0.6178, 0.9953, 0.6188, 0.9953, 0.6188, 0.9757, 0.6188, 0.9953, 0.6195, 0.9953, 0.6195, 0.9757, 0.6195, 0.9953, 0.6197, 0.9953, 0.5957, 0.998, 0.623, 0.998, 0.623, 0.9707, 0.623, 0.9707, 0.5957, 0.9707, 0.5957, 0.998, 0.623, 0.998, 0.5957, 0.998, 0.5957, 0.9707, 0.5957, 0.9707, 0.623, 0.9707, 0.623, 0.998, 0.623, 0.998, 0.5957, 0.998, 0.5957, 0.9707, 0.623, 0.998, 0.5957, 0.998, 0.5957, 0.9707, 0.6107, 0.9757, 0.6128, 0.9757, 0.6107, 0.9953, 0.6087, 0.9757, 0.6107, 0.9757, 0.6087, 0.9953, 0.6066, 0.9757, 0.6087, 0.9757, 0.6066, 0.9953, 0.6047, 0.9757, 0.6066, 0.9757, 0.6047, 0.9953, 0.603, 0.9757, 0.6047, 0.9757, 0.603, 0.9953, 0.6016, 0.9757, 0.603, 0.9757, 0.6016, 0.9953, 0.6006, 0.9757, 0.6016, 0.9757, 0.6006, 0.9953, 0.5999, 0.9757, 0.6006, 0.9757, 0.5999, 0.9953, 0.5997, 0.9757, 0.5999, 0.9757, 0.5997, 0.9953, 0.5999, 0.9757, 0.5997, 0.9757, 0.5999, 0.9953, 0.6006, 0.9757, 0.5999, 0.9757, 0.6006, 0.9953, 0.6016, 0.9757, 0.6006, 0.9757, 0.6016, 0.9953, 0.603, 0.9757, 0.6016, 0.9757, 0.603, 0.9953, 0.6047, 0.9757, 0.603, 0.9757, 0.6047, 0.9953, 0.6066, 0.9757, 0.6047, 0.9757, 0.6066, 0.9953, 0.6087, 0.9757, 0.6066, 0.9757, 0.6087, 0.9953, 0.6107, 0.9757, 0.6087, 0.9757, 0.6107, 0.9953, 0.6128, 0.9757, 0.6107, 0.9757, 0.6128, 0.9953, 0.6147, 0.9757, 0.6128, 0.9757, 0.6147, 0.9953, 0.6164, 0.9757, 0.6147, 0.9757, 0.6164, 0.9953, 0.6178, 0.9757, 0.6164, 0.9757, 0.6178, 0.9953, 0.6188, 0.9757, 0.6178, 0.9757, 0.6188, 0.9953, 0.6195, 0.9757, 0.6188, 0.9757, 0.6195, 0.9953, 0.6197, 0.9757, 0.6195, 0.9757, 0.6197, 0.9953])
_uv.active_render = True
_uv = me_colobotmesh.uv_layers.new(name='UV_2')
_uv.uv.foreach_set('vector', [0.07799, 0.1381, 0.07799, 0.8612, 0.1116, 0.8612, 0.4492, 0.2431, 0.4492, 0.4601, 0.2804, 0.4601, 0.2804, 0.2431, 0.4492, 0.2431, 0.2804, 0.4601, 0.1963, 0.06702, 0.8011, 0.06702, 0.8011, 0.0, 0.8011, 0.0, 0.1963, 0.0, 0.1963, 0.06702, 1.0, 0.1987, 1.0, 0.0647, 0.8656, 0.0647, 0.5333, 0.07766, 0.5333, 0.3457, 0.2482, 0.3457, 0.1116, 0.06702, 0.07799, 0.06702, 0.07799, 0.0, 0.07799, 0.0, 0.1116, 0.0, 0.1116, 0.06702, 0.1116, 0.06702, 0.1116, 0.0, 0.07799, 0.0, 0.07799, 0.0, 0.07799, 0.06702, 0.1116, 0.06702, 0.1116, 0.1381, 0.1116, 0.8612, 0.07799, 0.8612, 0.07799, 0.8612, 0.07799, 0.1381, 0.1116, 0.1381, 9.061e-09, 0.06702, 1.0, 0.06702, 1.0, 0.0, 1.0, 0.0, 9.061e-09, 0.0, 9.061e-09, 0.06702, 0.1116, 0.8612, 0.1116, 0.1381, 0.07799, 0.1381, 9.061e-09, 0.0, 1.0, 0.0, 1.0, 0.06702, 1.0, 0.06702, 9.061e-09, 0.06702, 9.061e-09, 0.0, 0.8865, 0.06702, 0.8529, 0.06702, 0.8529, 0.0, 0.8529, 0.0, 0.8865, 0.0, 0.8865, 0.06702, 0.8865, 0.06702, 0.8865, 0.0, 0.8529, 0.0, 0.8529, 0.0, 0.8529, 0.06702, 0.8865, 0.06702, 0.8865, 0.1381, 0.8865, 0.8612, 0.8529, 0.8612, 0.8529, 0.8612, 0.8529, 0.1381, 0.8865, 0.1381, 9.061e-09, 0.06702, 1.0, 0.06702, 1.0, 0.0, 1.0, 0.0, 9.061e-09, 0.0, 9.061e-09, 0.06702, 0.8529, 0.1381, 0.8529, 0.8612, 0.8865, 0.8612, 0.8865, 0.8612, 0.8865, 0.1381, 0.8529, 0.1381, 9.061e-09, 0.0, 1.0, 0.0, 1.0, 0.06702, 1.0, 0.06702, 9.061e-09, 0.06702, 9.061e-09, 0.0, 0.8676, 0.7535, 0.09479, 0.7535, 0.09479, 0.7173, 0.09479, 0.7173, 0.8676, 0.7173, 0.8676, 0.7535, 0.0, 0.0, 0.0, 0.0, 0.0, 0.0, 0.0, 0.0, 0.0, 0.0, 0.0, 0.0, 0.8676, 0.7173, 0.09479, 0.7173, 0.09479, 0.7535, 0.0, 0.0, 0.0, 0.0, 0.0, 0.0, 0.8676, 0.0, 0.09479, 0.0, 0.09479, 0.06702, 0.09479, 0.06702, 0.8676, 0.06702, 0.8676, 0.0, 0.8676, 0.2807, 0.09479, 0.2807, 0.09479, 0.2445, 0.09479, 0.2445, 0.8676, 0.2445, 0.8676, 0.2807, 0.8676, 0.06702, 0.09479, 0.06702, 0.09479, 0.0, 0.09479, 0.0, 0.8676, 0.0, 0.8676, 0.06702, 0.0, 0.0, 0.0, 0.0, 0.0, 0.0, 0.0, 0.0, 0.0, 0.0, 0.0, 0.0, 0.8676, 0.0, 0.09479, 0.0, 0.09479, 0.06702, 0.0, 0.0, 0.0, 0.0, 0.0, 0.0, 0.1697, 0.7521, 0.04591, 0.7521, 0.04591, 0.246, 0.04591, 0.246, 0.1697, 0.246, 0.1697, 0.7521, 0.1697, 0.7521, 0.1697, 0.246, 0.04591, 0.246, 0.04591, 0.246, 0.04591, 0.7521, 0.1697, 0.7521, 0.1697, 0.6007, 0.1697, 0.06454, 0.04591, 0.06454, 0.04591, 0.06454, 0.04591, 0.6007, 0.1697, 0.6007, 0.8492, 0.6007, 0.8492, 0.06454, 0.1492, 0.06454, 0.1492, 0.06454, 0.1492, 0.6007, 0.8492, 0.6007, 0.04591, 0.6007, 0.04591, 0.06454, 0.1697, 0.06454, 0.1697, 0.06454, 0.1697, 0.6007, 0.04591, 0.6007, 0.1492, 0.6007, 0.1492, 0.06454, 0.8492, 0.06454, 0.8492, 0.06454, 0.8492, 0.6007, 0.1492, 0.6007, 0.1453, 0.06525, 0.4453, 0.06525, 0.4453, 0.6437, 0.1453, 0.6437, 0.1453, 0.06525, 0.4453, 0.6437, 0.1453, 0.2168, 0.4453, 0.2168, 0.4453, 0.06525, 0.1453, 0.06525, 0.1453, 0.2168, 0.4453, 0.06525, 0.2873, 0.2431, 0.2873, 0.4601, 0.482, 0.4601, 0.482, 0.2431, 0.2873, 0.2431, 0.482, 0.4601, 0.1453, 0.6437, 0.4453, 0.6437, 0.4453, 0.2168, 0.1453, 0.2168, 0.1453, 0.6437, 0.4453, 0.2168, 0.2119, 0.2431, 0.2119, 0.4601, 0.2338, 0.4601, 0.2338, 0.2431, 0.2119, 0.2431, 0.2338, 0.4601, 0.482, 0.2168, 0.2873, 0.2168, 0.4492, 0.06525, 0.4492, 0.06525, 0.2873, 0.2168, 0.2804, 0.06525, 0.2804, 0.06525, 0.2873, 0.2168, 0.2119, 0.6437, 0.2873, 0.2168, 0.2338, 0.6437, 0.2119, 0.6437, 0.2873, 0.2168, 0.482, 0.2168, 0.4492, 0.06525, 0.2873, 0.2168, 0.4492, 0.06525, 0.2804, 0.06525, 0.2873, 0.2168, 0.2804, 0.06525, 0.2119, 0.6437, 0.2338, 0.6437, 0.2873, 0.2168, 0.2119, 0.6437, 0.5494, 0.06525, 0.8494, 0.06525, 0.8494, 0.6437, 0.5494, 0.6437, 0.5494, 0.06525, 0.8494, 0.6437, 0.4492, 0.5353, 0.4492, 0.7522, 0.2804, 0.7522, 0.2804, 0.5353, 0.4492, 0.5353, 0.2804, 0.7522, 0.5494, 0.2168, 0.8494, 0.2168, 0.8494, 0.06525, 0.5494, 0.06525, 0.5494, 0.2168, 0.8494, 0.06525, 0.2873, 0.5353, 0.2873, 0.7522, 0.482, 0.7522, 0.482, 0.5353, 0.2873, 0.5353, 0.482, 0.7522, 0.5494, 0.6437, 0.8494, 0.6437, 0.8494, 0.2168, 0.5494, 0.2168, 0.5494, 0.6437, 0.8494, 0.2168, 0.2119, 0.5353, 0.2119, 0.7522, 0.2338, 0.7522, 0.2338, 0.5353, 0.2119, 0.5353, 0.2338, 0.7522, 0.482, 0.2168, 0.2873, 0.2168, 0.4492, 0.06525, 0.4492, 0.06525, 0.2873, 0.2168, 0.2804, 0.06525, 0.2804, 0.06525, 0.2873, 0.2168, 0.2119, 0.6437, 0.2873, 0.2168, 0.2338, 0.6437, 0.2119, 0.6437, 0.2873, 0.2168, 0.482, 0.2168, 0.4492, 0.06525, 0.2873, 0.2168, 0.4492, 0.06525, 0.2804, 0.06525, 0.2873, 0.2168, 0.2804, 0.06525, 0.2119, 0.6437, 0.2338, 0.6437, 0.2873, 0.2168, 0.2119, 0.6437, 0.8662, 0.7535, 0.7485, 0.7535, 0.7485, 0.2446, 0.7485, 0.2446, 0.8662, 0.2446, 0.8662, 0.7535, 0.8662, 0.7535, 0.8662, 0.2446, 0.7485, 0.2446, 0.7485, 0.2446, 0.7485, 0.7535, 0.8662, 0.7535, 0.8662, 0.1986, 0.8662, 0.06454, 0.7485, 0.06454, 0.7485, 0.06454, 0.7485, 0.1986, 0.8662, 0.1986, 0.8511, 0.1986, 0.8511, 0.06454, 0.1472, 0.06454, 0.1472, 0.06454, 0.1472, 0.1986, 0.8511, 0.1986, 0.7485, 0.1986, 0.7485, 0.06454, 0.8662, 0.06454, 0.8662, 0.06454, 0.8662, 0.1986, 0.7485, 0.1986, 0.1472, 0.1986, 0.1472, 0.06454, 0.8511, 0.06454, 0.8511, 0.06454, 0.8511, 0.1986, 0.1472, 0.1986, 0.7508, 0.571, 0.6164, 0.571, 0.6164, 0.4264, 0.6164, 0.4264, 0.7508, 0.4264, 0.7508, 0.571, 0.7508, 0.571, 0.7508, 0.4264, 0.6164, 0.4264, 0.6164, 0.4264, 0.6164, 0.571, 0.7508, 0.571, 0.7508, 0.1986, 0.7508, 0.06454, 0.6164, 0.06454, 0.6164, 0.06454, 0.6164, 0.3296, 0.7508, 0.1986, 0.6164, 0.3296, 0.6164, 0.06454, 0.7508, 0.06454, 0.7508, 0.06454, 0.7508, 0.1986, 0.6164, 0.3296, 0.3987, 0.3296, 0.3987, 0.06454, 0.5987, 0.06454, 0.5987, 0.06454, 0.5987, 0.3296, 0.3987, 0.3296, 0.4654, 0.28, 0.4654, 0.7173, 0.4318, 0.7173, 0.4318, 0.7173, 0.4318, 0.28, 0.4654, 0.28, 0.1963, 0.06702, 0.8011, 0.06702, 0.8011, 0.0, 0.8011, 0.0, 0.1963, 0.0, 0.1963, 0.06702, 0.4318, 0.28, 0.4318, 0.7173, 0.4654, 0.7173, 0.4654, 0.7173, 0.4654, 0.28, 0.4318, 0.28, 0.1963, 0.0, 0.8011, 0.0, 0.8011, 0.06702, 0.8011, 0.06702, 0.1963, 0.06702, 0.1963, 0.0, 0.6371, 0.28, 0.6371, 0.7173, 0.6035, 0.7173, 0.6035, 0.7173, 0.6035, 0.28, 0.6371, 0.28, 0.6035, 0.28, 0.6035, 0.7173, 0.6371, 0.7173, 0.6371, 0.7173, 0.6371, 0.28, 0.6035, 0.28, 0.1963, 0.0, 0.8011, 0.0, 0.8011, 0.06702, 0.8011, 0.06702, 0.1963, 0.06702, 0.1963, 0.0, 1.0, 0.5344, 0.8656, 0.5344, 0.8656, 0.3168, 0.8656, 0.3168, 1.0, 0.3168, 1.0, 0.5344, 1.0, 0.5344, 1.0, 0.3168, 0.8656, 0.3168, 0.8656, 0.3168, 0.8656, 0.5344, 1.0, 0.5344, 0.8656, 0.0647, 0.8656, 0.1987, 1.0, 0.1987, 0.5481, 0.1987, 0.5481, 0.0647, 0.2471, 0.0647, 0.2471, 0.0647, 0.2471, 0.1987, 0.5481, 0.1987, 0.8656, 0.1987, 0.8656, 0.0647, 1.0, 0.0647, 1.0, 0.0647, 1.0, 0.1987, 0.8656, 0.1987, 0.615, 0.5516, 0.5016, 0.5516, 0.5016, 0.4459, 0.5016, 0.4459, 0.615, 0.4459, 0.615, 0.5516, 0.6306, 0.5516, 0.6306, 0.4459, 0.5353, 0.4459, 0.5353, 0.4459, 0.5353, 0.5516, 0.6306, 0.5516, 0.6306, 0.5667, 0.615, 0.4814, 0.5016, 0.451, 0.5016, 0.451, 0.5353, 0.6359, 0.6306, 0.5667, 0.5718, 0.5667, 0.5718, 0.4814, 0.4256, 0.4814, 0.4256, 0.4814, 0.4256, 0.5667, 0.5718, 0.5667, 0.5353, 0.6359, 0.5016, 0.451, 0.615, 0.4814, 0.615, 0.4814, 0.6306, 0.5667, 0.5353, 0.6359, 0.4256, 0.6359, 0.4256, 0.451, 0.5718, 0.451, 0.5718, 0.451, 0.5718, 0.6359, 0.4256, 0.6359, 0.0, 0.0, 0.0, 0.0, 0.0, 0.0, 0.0, 0.0, 0.0, 0.0, 0.0, 0.0, 0.0, 0.0, 0.0, 0.0, 0.0, 0.0, 0.0, 0.0, 0.0, 0.0, 0.0, 0.0, 0.0, 0.0, 0.0, 0.0, 0.0, 0.0, 0.0, 0.0, 0.0, 0.0, 0.0, 0.0, 0.0, 0.0, 0.0, 0.0, 0.0, 0.0, 0.0, 0.0, 0.0, 0.0, 0.0, 0.0, 0.0, 0.0, 0.0, 0.0, 0.0, 0.0, 0.04591, 0.5237, -1.871e-08, 0.5237, -1.871e-08, 0.3176, -1.871e-08, 0.3176, 0.04591, 0.3176, 0.04591, 0.5237, 0.04591, 0.5237, 0.04591, 0.3176, -1.871e-08, 0.3176, -1.871e-08, 0.3176, -1.871e-08, 0.5237, 0.04591, 0.5237, 0.04591, 0.3457, 0.04591, 0.07766, -1.871e-08, 0.07766, -1.871e-08, 0.07766, -1.871e-08, 0.3457, 0.04591, 0.3457, -1.871e-08, 0.3457, -1.871e-08, 0.07766, 0.04591, 0.07766, 0.04591, 0.07766, 0.04591, 0.3457, -1.871e-08, 0.3457, 0.2482, 0.3457, 0.2482, 0.07766, 0.5333, 0.07766, 0.0, 0.0, 0.0, 0.0, 0.0, 0.0, 0.0, 0.0, 0.0, 0.0, 0.0, 0.0, 0.0, 0.0, 0.0, 0.0, 0.0, 0.0, 0.0, 0.0, 0.0, 0.0, 0.0, 0.0, 0.0, 0.0, 0.0, 0.0, 0.0, 0.0, 0.0, 0.0, 0.0, 0.0, 0.0, 0.0, 0.0, 0.0, 0.0, 0.0, 0.0, 0.0, 0.0, 0.0, 0.0, 0.0, 0.0, 0.0, 0.0, 0.0, 0.0, 0.0, 0.0, 0.0, 0.0, 0.0, 0.0, 0.0, 0.0, 0.0, 0.0, 0.0, 0.0, 0.0, 0.0, 0.0, 0.0, 0.0, 0.0, 0.0, 0.0, 0.0, 0.0, 0.0, 0.0, 0.0, 0.0, 0.0, 0.0, 0.0, 0.0, 0.0, 0.0, 0.0, 0.0, 0.0, 0.0, 0.0, 0.0, 0.0, 0.0, 0.0, 0.0, 0.0, 0.0, 0.0, 0.0, 0.0, 0.0, 0.0, 0.0, 0.0, 0.0, 0.0, 0.0, 0.0, 0.0, 0.0, 0.0, 0.0, 0.0, 0.0, 0.0, 0.0, 0.0, 0.0, 0.0, 0.0, 0.0, 0.0, 0.0, 0.0, 0.0, 0.0, 0.0, 0.0, 0.0, 0.0, 0.0, 0.0, 0.0, 0.0, 0.0, 0.0, 0.0, 0.0, 0.0, 0.0, 0.0, 0.0, 0.0, 0.0, 0.0, 0.0, 0.0, 0.0, 0.0, 0.0, 0.0, 0.0, 0.0, 0.0, 0.0, 0.0, 0.0, 0.0, 0.0, 0.0, 0.0, 0.0, 0.0, 0.0, 0.0, 0.0, 0.0, 0.0, 0.0, 0.0, 0.0, 0.0, 0.0, 0.0, 0.0, 0.0, 0.0, 0.0, 0.0, 0.0, 0.0, 0.0, 0.0, 0.0, 0.0, 0.0, 0.0, 0.0, 0.0, 0.0, 0.0, 0.0, 0.0, 0.0, 0.0, 0.0, 0.0, 0.0, 0.0, 0.0, 0.0, 0.0, 0.0, 0.0, 0.0, 0.0, 0.0, 0.0, 0.0, 0.0, 0.0, 0.0, 0.0, 0.0, 0.0, 0.0, 0.0, 0.0, 0.0, 0.0, 0.0, 0.0, 0.0, 0.0, 0.0, 0.0, 0.0, 0.0, 0.0, 0.0, 0.0, 0.0, 0.0, 0.0, 0.0, 0.0, 0.0, 0.0, 0.0, 0.0, 0.0, 0.0, 0.0, 0.0, 0.0, 0.0, 0.0, 0.0, 0.0, 0.0, 0.0, 0.0, 0.0, 0.0, 0.0, 0.0, 0.0, 0.0, 0.0, 0.0, 0.0, 0.0, 0.0, 0.0, 0.0, 0.0, 0.0, 0.0, 0.0, 0.0, 0.0, 0.0, 0.0, 0.0, 0.0, 0.0, 0.0, 0.0, 0.0, 0.0, 0.0, 0.0, 0.0, 0.0, 0.0, 0.0, 0.0, 0.0, 0.0, 0.0, 0.0, 0.0, 0.0, 0.0, 0.0, 0.0, 0.0, 0.0, 0.0, 0.0, 0.0, 0.0, 0.0, 0.0, 0.0, 0.0, 0.0, 0.0, 0.0, 0.0, 0.0, 0.0, 0.0, 0.0, 0.0, 0.0, 0.0, 0.0, 0.0, 0.0, 0.0, 0.0, 0.0, 0.0, 0.0, 0.0, 0.0, 0.0, 0.0, 0.0, 0.0, 0.0, 0.0, 0.0, 0.0, 0.0, 0.0, 0.0, 0.0, 0.0, 0.0, 0.0, 0.0, 0.0, 0.0, 0.0, 0.0, 0.0, 0.0, 0.0, 0.0, 0.0, 0.0, 0.0, 0.0, 0.0, 0.0, 0.0, 0.0, 0.0, 0.0, 0.0, 0.0, 0.0, 0.0, 0.0, 0.0, 0.0, 0.0, 0.0, 0.0, 0.0, 0.0, 0.0, 0.0, 0.0, 0.0, 0.0, 0.0, 0.0, 0.0, 0.0, 0.0, 0.0, 0.0, 0.0, 0.0, 0.0, 0.0, 0.0, 0.0, 0.0, 0.0, 0.0, 0.0, 0.0, 0.0, 0.0, 0.0, 0.0, 0.0, 0.0, 0.0, 0.0, 0.0, 0.0, 0.0, 0.0, 0.0, 0.0, 0.0, 0.0, 0.0, 0.0, 0.0, 0.0, 0.0, 0.0, 0.0, 0.0, 0.0, 0.0, 0.0, 0.0, 0.0, 0.0, 0.0, 0.0, 0.0, 0.0, 0.0, 0.0, 0.0, 0.0, 0.0, 0.0, 0.0, 0.0, 0.0, 0.0, 0.0, 0.0, 0.0, 0.0, 0.0, 0.0, 0.0, 0.0, 0.0, 0.0, 0.0, 0.0, 0.0, 0.0, 0.0, 0.0, 0.0, 0.0, 0.0, 0.0, 0.0, 0.0, 0.0, 0.0, 0.0, 0.0, 0.0, 0.0, 0.0, 0.0, 0.0, 0.0, 0.0, 0.0, 0.0, 0.0, 0.0, 0.0, 0.0, 0.0, 0.0, 0.0, 0.0, 0.0, 0.0, 0.0, 0.0, 0.0, 0.0, 0.0, 0.0, 0.0, 0.0, 0.0, 0.0, 0.0, 0.0, 0.0, 0.0, 0.0, 0.0, 0.0, 0.0, 0.0, 0.0, 0.0, 0.0, 0.0, 0.0, 0.0, 0.0, 0.0, 0.0, 0.0, 0.0, 0.0, 0.0, 0.0, 0.0, 0.0, 0.0, 0.0, 0.0, 0.0, 0.0, 0.0, 0.0, 0.0, 0.0, 0.0, 0.0, 0.0, 0.0, 0.0, 0.0, 0.0, 0.0, 0.0, 0.0, 0.0, 0.0, 0.0, 0.0, 0.0, 0.0, 0.0, 0.0, 0.0, 0.0, 0.0, 0.0, 0.0, 0.0, 0.0, 0.0, 0.0, 0.0, 0.0, 0.0, 0.0, 0.0, 0.0, 0.0, 0.0, 0.0, 0.0, 0.0, 0.0, 0.0, 0.0, 0.0, 0.0, 0.0, 0.0, 0.0, 0.0, 0.0, 0.0, 0.0, 0.0, 0.0, 0.0, 0.0, 0.0, 0.0, 0.0, 0.0, 0.0, 0.0, 0.0, 0.0, 0.0, 0.0, 0.0, 0.0, 0.0, 0.0, 0.0, 0.0, 0.0, 0.0, 0.0, 0.0, 0.0, 0.0, 0.0, 0.0, 0.0, 0.0, 0.0, 0.0, 0.0, 0.0, 0.0, 0.0, 0.0, 0.0, 0.0, 0.0, 0.0, 0.0, 0.0, 0.0, 0.0, 0.0, 0.0, 0.0, 0.0, 0.0, 0.0, 0.0, 0.0, 0.0, 0.0, 0.0, 0.0, 0.0, 0.0, 0.0, 0.0, 0.0, 0.0, 0.0, 0.0, 0.0, 0.0, 0.0, 0.0, 0.0, 0.0, 0.0, 0.0, 0.0, 0.0, 0.0, 0.0, 0.0, 0.0, 0.0, 0.0, 0.0, 0.0, 0.0, 0.0, 0.0, 0.0, 0.0, 0.0, 0.0, 0.0, 0.0, 0.0, 0.0, 0.0, 0.0, 0.0, 0.0, 0.0, 0.0, 0.0, 0.0, 0.0, 0.0, 0.0, 0.0, 0.0, 0.0, 0.0, 0.0, 0.0, 0.0, 0.0, 0.0, 0.0, 0.0, 0.0, 0.0, 0.0, 0.0, 0.0, 0.0, 0.0, 0.0, 0.0, 0.0, 0.0, 0.0, 0.0, 0.0, 0.0, 0.0, 0.0, 0.0, 0.0, 0.0, 0.0, 0.0, 0.0, 0.0, 0.0, 0.0, 0.0, 0.0, 0.0, 0.0, 0.0, 0.0, 0.0, 0.0, 0.0, 0.0, 0.0, 0.0, 0.0, 0.0, 0.0, 0.0, 0.0, 0.0, 0.0, 0.0, 0.0, 0.0, 0.0, 0.0, 0.0, 0.0, 0.0, 0.0, 0.0, 0.0, 0.0, 0.0, 0.0, 0.0, 0.0, 0.0, 0.0, 0.0, 0.0, 0.0, 0.0, 0.0, 0.0, 0.0, 0.0, 0.0, 0.0, 0.0, 0.0, 0.0, 0.0, 0.0, 0.0, 0.0, 0.0, 0.0, 0.0, 0.0, 0.0, 0.0, 0.0, 0.0, 0.0, 0.0, 0.0, 0.0, 0.0, 0.0, 0.0, 0.0, 0.0, 0.0, 0.0, 0.0, 0.0, 0.0, 0.0, 0.0, 0.0, 0.0, 0.0, 0.0, 0.0, 0.0, 0.0, 0.0, 0.0, 0.0, 0.0, 0.0, 0.0, 0.0, 0.0, 0.0, 0.0, 0.0, 0.0, 0.0, 0.0, 0.0, 0.0, 0.0, 0.0, 0.0, 0.0, 0.0, 0.0, 0.0, 0.0, 0.0, 0.0, 0.0, 0.0, 0.0, 0.0, 0.0, 0.0, 0.0, 0.0, 0.0, 0.0, 0.0, 0.0, 0.0, 0.0, 0.0, 0.0, 0.0, 0.0, 0.0, 0.0, 0.0, 0.0, 0.0, 0.0, 0.0, 0.0, 0.0, 0.0, 0.0, 0.0, 0.0, 0.0, 0.0, 0.0, 0.0, 0.0, 0.0, 0.0, 0.0, 0.0, 0.0, 0.0, 0.0, 0.0, 0.0, 0.0, 0.0, 0.0, 0.0, 0.0, 0.0, 0.0, 0.0, 0.0, 0.0, 0.0, 0.0, 0.0, 0.0, 0.0, 0.0, 0.0, 0.0, 0.0, 0.0, 0.0, 0.0, 0.0, 0.0, 0.0, 0.0, 0.0, 0.0, 0.0, 0.0, 0.0, 0.0, 0.0, 0.0, 0.0, 0.0, 0.0, 0.0, 0.0, 0.0, 0.0, 0.0, 0.0, 0.0, 0.0, 0.0, 0.0, 0.0, 0.0, 0.0, 0.0, 0.0, 0.0, 0.0, 0.0, 0.0, 0.0, 0.0, 0.0, 0.0, 0.0, 0.0, 0.0, 0.0, 0.0, 0.0, 0.0, 0.0, 0.0, 0.0, 0.0, 0.0, 0.0, 0.0, 0.0, 0.0, 0.0, 0.0, 0.0, 0.0, 0.0, 0.0, 0.0, 0.0, 0.0, 0.0, 0.0, 0.0, 0.0, 0.0, 0.0, 0.0, 0.0, 0.0, 0.0, 0.0, 0.0, 0.0, 0.0, 0.0, 0.0, 0.0, 0.0, 0.0, 0.0, 0.0, 0.0, 0.0, 0.0, 0.0, 0.0, 0.0, 0.0, 0.0, 0.0, 0.0, 0.0, 0.0, 0.0, 0.0, 0.0, 0.0, 0.0, 0.0, 0.0, 0.0, 0.0, 0.0, 0.0, 0.0, 0.0, 0.0, 0.0, 0.0, 0.0, 0.0, 0.0, 0.0, 0.0, 0.0, 0.0, 0.0, 0.0, 0.0, 0.0, 0.0, 0.0, 0.0, 0.0, 0.0, 0.0, 0.0, 0.0, 0.0, 0.0, 0.0, 0.0, 0.0, 0.0, 0.0, 0.0, 0.0, 0.0, 0.0, 0.0, 0.0, 0.0, 0.0, 0.0, 0.0, 0.0, 0.0, 0.0, 0.0, 0.0, 0.0, 0.0, 0.0, 0.0, 0.0, 0.0, 0.0, 0.0, 0.0, 0.0, 0.0, 0.0, 0.0, 0.0, 0.0, 0.0, 0.0, 0.0, 0.0, 0.0, 0.0, 0.0, 0.0, 0.0, 0.0, 0.0, 0.0, 0.0, 0.0, 0.0, 0.0, 0.0, 0.0, 0.0, 0.0, 0.0, 0.0, 0.0, 0.0, 0.0, 0.0, 0.0, 0.0, 0.0, 0.0, 0.0, 0.0, 0.0, 0.0, 0.0, 0.0, 0.0, 0.0, 0.0, 0.0, 0.0, 0.0, 0.0, 0.0, 0.0, 0.0, 0.0, 0.0, 0.0, 0.0, 0.0, 0.0, 0.0, 0.0, 0.0, 0.0, 0.0, 0.0, 0.0, 0.0, 0.0, 0.0, 0.0, 0.0, 0.0, 0.0, 0.0, 0.0, 0.0, 0.0, 0.0, 0.0, 0.0, 0.0, 0.0, 0.0, 0.0, 0.0, 0.0, 0.0, 0.0, 0.0, 0.0, 0.0, 0.0, 0.0, 0.0, 0.0, 0.0, 0.0, 0.0, 0.0, 0.0, 0.0, 0.0, 0.0, 0.0, 0.0, 0.0, 0.0, 0.0, 0.0, 0.0, 0.0, 0.0, 0.0, 0.0, 0.0, 0.0, 0.0, 0.0, 0.0, 0.0, 0.0, 0.0, 0.0, 0.0, 0.0, 0.0, 0.0, 0.0, 0.0, 0.0, 0.0, 0.0, 0.0, 0.0, 0.0, 0.0, 0.0, 0.0, 0.0, 0.0, 0.0, 0.0, 0.0, 0.0, 0.0, 0.0, 0.0, 0.0, 0.8676, 0.06702, 0.09479, 0.06702, 0.09479, 0.0, 0.09479, 0.0, 0.8676, 0.0, 0.8676, 0.06702, 0.09479, 0.7535, 0.8676, 0.7535, 0.8676, 0.7173, 0.8676, 0.2445, 0.09479, 0.2445, 0.09479, 0.2807, 0.09479, 0.2807, 0.8676, 0.2807, 0.8676, 0.2445, 0.09479, 0.06702, 0.8676, 0.06702, 0.8676, 0.0, 0.0, 0.0, 0.0, 0.0, 0.0, 0.0, 0.0, 0.0, 0.0, 0.0, 0.0, 0.0, 0.0, 0.0, 0.0, 0.0, 0.0, 0.0, 0.0, 0.0, 0.0, 0.0, 0.0, 0.0, 0.0, 0.0, 0.0, 0.0, 0.0, 0.0, 0.0, 0.0, 0.0, 0.0, 0.0, 0.0, 0.0, 0.0, 0.0, 0.0, 0.0, 0.0, 0.0, 0.0, 0.0, 0.0, 0.0, 0.0, 0.0, 0.0, 0.0, 0.0, 0.0, 0.0, 0.0, 0.0, 0.0, 0.0, 0.0, 0.0, 0.0, 0.0, 0.0, 0.0, 0.0, 0.0, 0.0, 0.0, 0.0, 0.0, 0.0, 0.0, 0.0, 0.0, 0.0, 0.0, 0.0, 0.0, 0.0, 0.0, 0.0, 0.0, 0.0, 0.0, 0.0, 0.0, 0.0, 0.0, 0.0, 0.0, 0.0, 0.0, 0.0, 0.0, 0.0, 0.0, 0.0, 0.0, 0.0, 0.0, 0.0, 0.0, 0.0, 0.0, 0.0, 0.0, 0.0, 0.0, 0.0, 0.0, 0.0, 0.0, 0.0, 0.0, 0.0, 0.0, 0.0, 0.0, 0.0, 0.0, 0.0, 0.0, 0.0, 0.0, 0.0, 0.0, 0.0, 0.0, 0.0, 0.0, 0.0, 0.0, 0.0, 0.0, 0.0, 0.0, 0.0, 0.0, 0.0, 0.0, 0.0, 0.0, 0.0, 0.0])
me_colobotmesh.materials.append(mat_colobotmesh_mat_1)
me_colobotmesh.use_remesh_preserve_volume = False
me_colobotmesh.use_remesh_preserve_attributes = False
me_colobotmesh.use_mirror_vertex_groups = False
me_colobotmesh.update()

# ---- objects
ob_colobotmesh_1 = bpy.data.objects.new('ColobotMesh_1', me_colobotmesh)

# ---- transforms, parenting, visibility, modifiers, constraints
ob_colobotmesh_1.location = (0.0, 0.0, 0.0)
ob_colobotmesh_1.rotation_euler = (1.571, 0.0, 0.0)
ob_colobotmesh_1.lineart.crease_threshold = 0.0

# ---- collection membership
col_collection_1.objects.link(ob_colobotmesh_1)

# ---- scene / render settings (as saved in the file)
scene.frame_start = 1; scene.frame_end = 250; scene.frame_set(1)
scene.render.engine = 'BLENDER_EEVEE_NEXT'
scene.render.resolution_percentage = 50
scene.render.dither_intensity = 0.0
scene.cycles.use_denoising = False
scene.cycles.samples = 10
scene.cycles.sampling_pattern = 'TABULATED_SOBOL'
scene.cycles.light_sampling_threshold = 0.0
scene.cycles.use_adaptive_sampling = False
scene.cycles.use_light_tree = False
scene.cycles.blur_glossy = 0.0
scene.cycles.volume_bounces = 1
scene.cycles.pixel_filter_type = 'GAUSSIAN'
scene.cycles.sample_clamp_indirect = 0.0
scene.view_settings.view_transform = 'Standard'
bpy.context.view_layer.update()

# ---- added for rendering (the .blend has no active camera and no usable light): camera, sun
cam_auto = bpy.data.cameras.new('AutoCamera')
cam_auto.lens = 50.0
cam_auto.sensor_width = 36.0
cam_auto.clip_end = 1000.0
ob_auto_camera = bpy.data.objects.new('AutoCamera', cam_auto)
scene.collection.objects.link(ob_auto_camera)
ob_auto_camera.location = (18.2001, -21.5325, 19.4111)
ob_auto_camera.rotation_euler = (1.09748, -7.21219e-08, 0.694738)
scene.camera = ob_auto_camera
light_auto_sun = bpy.data.lights.new('AutoSun', 'SUN')
light_auto_sun.energy = 3.0
light_auto_sun.angle = 0.0523599
ob_auto_sun = bpy.data.objects.new('AutoSun', light_auto_sun)
scene.collection.objects.link(ob_auto_sun)
ob_auto_sun.rotation_euler = (0.872665, 0.174533, 0.523599)
bpy.context.view_layer.update()
